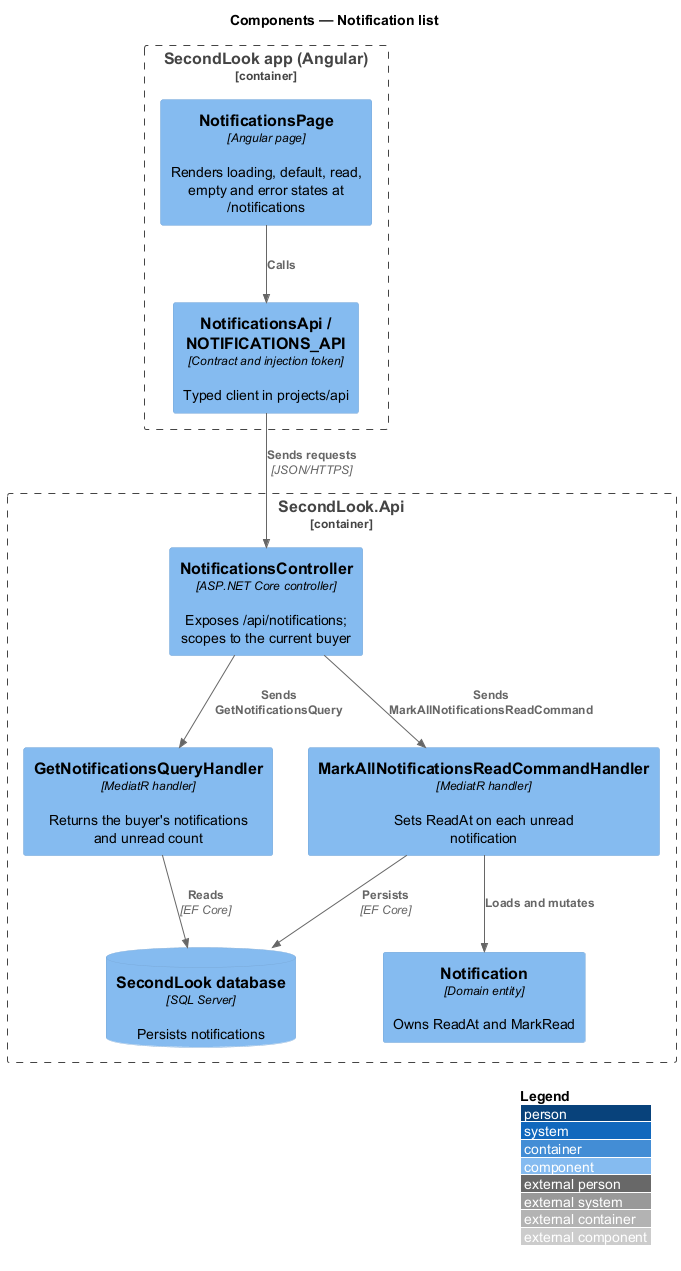

The diagram above was rendered by PlantUML. Its source (embedded in the PNG):
@startuml
!include <C4/C4_Component>
LAYOUT_WITH_LEGEND()
title Components — Notification list

Container_Boundary(spa, "SecondLook app (Angular)") {
  Component(page, "NotificationsPage", "Angular page", "Renders loading, default, read, empty and error states at /notifications")
  Component(client, "NotificationsApi / NOTIFICATIONS_API", "Contract and injection token", "Typed client in projects/api")
}
Container_Boundary(api, "SecondLook.Api") {
  Component(ctrl, "NotificationsController", "ASP.NET Core controller", "Exposes /api/notifications; scopes to the current buyer")
  Component(query, "GetNotificationsQueryHandler", "MediatR handler", "Returns the buyer's notifications and unread count")
  Component(markAll, "MarkAllNotificationsReadCommandHandler", "MediatR handler", "Sets ReadAt on each unread notification")
  Component(entity, "Notification", "Domain entity", "Owns ReadAt and MarkRead")
  ComponentDb(db, "SecondLook database", "SQL Server", "Persists notifications")
}
Rel(page, client, "Calls")
Rel(client, ctrl, "Sends requests", "JSON/HTTPS")
Rel(ctrl, query, "Sends GetNotificationsQuery")
Rel(ctrl, markAll, "Sends MarkAllNotificationsReadCommand")
Rel(query, db, "Reads", "EF Core")
Rel(markAll, entity, "Loads and mutates")
Rel(markAll, db, "Persists", "EF Core")
@enduml